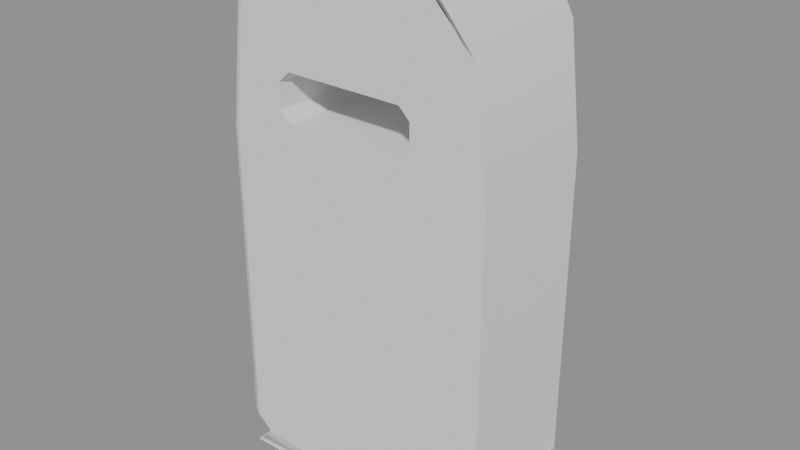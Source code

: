 # Source: tutorial_failure.blend  (saved by Blender 5.2.44; exported with 4.5.12 LTS)
import bpy
from mathutils import Matrix  # noqa: F401  (used for matrix-valued properties, if any)

bpy.ops.wm.read_factory_settings(use_empty=True)
scene = bpy.context.scene
scene.name = 'Scene'

# ---- collections
col_construction_cutters = bpy.data.collections.new('CONSTRUCTION_CUTTERS'); scene.collection.children.link(col_construction_cutters)

# ---- meshes
me_tutorial_enclosure_failuremesh = bpy.data.meshes.new('tutorial_enclosure_failureMesh')
me_tutorial_enclosure_failuremesh.from_pydata([(-1.2, -0.75, -2.62), (1.2, -0.75, -2.62), (-1.5, -0.75, -2.38), (1.5, -0.75, -2.38), (-1.5, -0.75, 1.1), (1.5, -0.75, 1.1), (-1.35, -0.75, 2.35), (1.35, -0.75, 2.35), (-1.0, -0.75, 3.0), (1.0, -0.75, 3.0), (-1.2, 0.75, -2.62), (1.2, 0.75, -2.62), (-1.5, 0.75, -2.38), (1.5, 0.75, -2.38), (-1.5, 0.75, 1.1), (1.5, 0.75, 1.1), (-1.35, 0.75, 2.35), (1.35, 0.75, 2.35), (-1.0, 0.75, 3.0), (1.0, 0.75, 3.0)], [], [(0, 1, 3, 2), (12, 13, 11, 10), (2, 3, 5, 4), (14, 15, 13, 12), (4, 5, 7, 6), (16, 17, 15, 14), (6, 7, 9, 8), (18, 19, 17, 16), (0, 1, 11, 10), (0, 2, 12, 10), (1, 3, 13, 11), (2, 4, 14, 12), (3, 5, 15, 13), (4, 6, 16, 14), (5, 7, 17, 15), (6, 8, 18, 16), (7, 9, 19, 17), (8, 9, 19, 18)])
me_tutorial_enclosure_failuremesh.polygons.foreach_set('use_smooth', [True] * 18)
_k = set([(0, 1), (0, 2), (0, 10), (1, 3), (1, 11), (2, 4), (2, 12), (3, 5), (3, 13), (4, 6), (5, 7), (6, 8), (7, 9), (8, 9), (8, 18), (9, 19), (10, 11), (10, 12), (11, 13), (12, 14), (13, 15), (14, 16), (15, 17), (16, 18), (17, 19), (18, 19)])
me_tutorial_enclosure_failuremesh.attributes.new('sharp_edge', 'BOOLEAN', 'EDGE').data.foreach_set('value', [ (min(e.vertices), max(e.vertices)) in _k for e in me_tutorial_enclosure_failuremesh.edges])
_uv = me_tutorial_enclosure_failuremesh.uv_layers.new(name='QuadShellSectionUV')
_uv.uv.foreach_set('vector', [0.0, 0.0, 1.0, 0.0, 1.0, 1.0, 0.0, 1.0, 0.0, 0.0, 1.0, 0.0, 1.0, 1.0, 0.0, 1.0, 0.0, 0.0, 1.0, 0.0, 1.0, 1.0, 0.0, 1.0, 0.0, 0.0, 1.0, 0.0, 1.0, 1.0, 0.0, 1.0, 0.0, 0.0, 1.0, 0.0, 1.0, 1.0, 0.0, 1.0, 0.0, 0.0, 1.0, 0.0, 1.0, 1.0, 0.0, 1.0, 0.0, 0.0, 1.0, 0.0, 1.0, 1.0, 0.0, 1.0, 0.0, 0.0, 1.0, 0.0, 1.0, 1.0, 0.0, 1.0, 0.0, 0.0, 1.0, 0.0, 1.0, 1.0, 0.0, 1.0, 0.0, 0.0, 1.0, 0.0, 1.0, 1.0, 0.0, 1.0, 0.0, 0.0, 1.0, 0.0, 1.0, 1.0, 0.0, 1.0, 0.0, 0.0, 1.0, 0.0, 1.0, 1.0, 0.0, 1.0, 0.0, 0.0, 1.0, 0.0, 1.0, 1.0, 0.0, 1.0, 0.0, 0.0, 1.0, 0.0, 1.0, 1.0, 0.0, 1.0, 0.0, 0.0, 1.0, 0.0, 1.0, 1.0, 0.0, 1.0, 0.0, 0.0, 1.0, 0.0, 1.0, 1.0, 0.0, 1.0, 0.0, 0.0, 1.0, 0.0, 1.0, 1.0, 0.0, 1.0, 0.0, 0.0, 1.0, 0.0, 1.0, 1.0, 0.0, 1.0])
me_tutorial_enclosure_failuremesh.update()
me_failure_upper_slot_cuttermesh = bpy.data.meshes.new('failure_upper_slot_cutterMesh')
me_failure_upper_slot_cuttermesh.from_pydata([(-0.78, -1.0, 1.7), (-0.66, -1.0, 1.82), (0.66, -1.0, 1.82), (0.78, -1.0, 1.7), (0.78, -1.0, 1.42), (0.66, -1.0, 1.3), (-0.66, -1.0, 1.3), (-0.78, -1.0, 1.42), (-0.78, 1.0, 1.7), (-0.66, 1.0, 1.82), (0.66, 1.0, 1.82), (0.78, 1.0, 1.7), (0.78, 1.0, 1.42), (0.66, 1.0, 1.3), (-0.66, 1.0, 1.3), (-0.78, 1.0, 1.42)], [], [(7, 6, 5, 4, 3, 2, 1, 0), (8, 9, 10, 11, 12, 13, 14, 15), (0, 1, 9, 8), (1, 2, 10, 9), (2, 3, 11, 10), (3, 4, 12, 11), (4, 5, 13, 12), (5, 6, 14, 13), (6, 7, 15, 14), (7, 0, 8, 15)])
_uv = me_failure_upper_slot_cuttermesh.uv_layers.new(name='ProfileUV')
_uv.uv.foreach_set('vector', [-0.78, 1.42, -0.66, 1.3, 0.66, 1.3, 0.78, 1.42, 0.78, 1.7, 0.66, 1.82, -0.66, 1.82, -0.78, 1.7, -0.78, 1.7, -0.66, 1.82, 0.66, 1.82, 0.78, 1.7, 0.78, 1.42, 0.66, 1.3, -0.66, 1.3, -0.78, 1.42, -0.78, 1.7, -0.66, 1.82, -0.66, 1.82, -0.78, 1.7, -0.66, 1.82, 0.66, 1.82, 0.66, 1.82, -0.66, 1.82, 0.66, 1.82, 0.78, 1.7, 0.78, 1.7, 0.66, 1.82, 0.78, 1.7, 0.78, 1.42, 0.78, 1.42, 0.78, 1.7, 0.78, 1.42, 0.66, 1.3, 0.66, 1.3, 0.78, 1.42, 0.66, 1.3, -0.66, 1.3, -0.66, 1.3, 0.66, 1.3, -0.66, 1.3, -0.78, 1.42, -0.78, 1.42, -0.66, 1.3, -0.78, 1.42, -0.78, 1.7, -0.78, 1.7, -0.78, 1.42])
me_failure_upper_slot_cuttermesh.update()

# ---- objects
ob_tutorial_enclosure_failure = bpy.data.objects.new('tutorial_enclosure_failure', me_tutorial_enclosure_failuremesh)
ob_failure_upper_slot_cutter = bpy.data.objects.new('failure_upper_slot_cutter', me_failure_upper_slot_cuttermesh)

# ---- transforms, parenting, visibility, modifiers, constraints
ob_tutorial_enclosure_failure.location = (0.0, 0.0, 0.0)
_m = ob_tutorial_enclosure_failure.modifiers.new('Body_Bevel', 'BEVEL')
_m.segments = 3
_m = ob_tutorial_enclosure_failure.modifiers.new('Upper_Slot_Boolean', 'BOOLEAN')
_m.object = ob_failure_upper_slot_cutter
ob_failure_upper_slot_cutter.location = (0.0, 0.0, 0.0)
ob_failure_upper_slot_cutter.hide_render = True

# ---- collection membership
scene.collection.objects.link(ob_tutorial_enclosure_failure)
col_construction_cutters.objects.link(ob_failure_upper_slot_cutter)

# ---- scene / render settings (as saved in the file)
scene.frame_start = 1; scene.frame_end = 250; scene.frame_set(1)
scene.render.engine = 'BLENDER_EEVEE_NEXT'
scene.render.bake_bias = 0.0
scene.render.bake_samples = 0
scene.render.compositor_device = 'GPU'
scene.eevee.use_volume_custom_range = False
scene.eevee.fast_gi_thickness_near = 0.1
scene.eevee.fast_gi_thickness_far = 0.0
scene.eevee.ray_tracing_options.screen_trace_thickness = 0.1
bpy.context.view_layer.update()

# ---- added for rendering (the .blend has no active camera and no usable light): camera, sun + grey world if the file has none
cam_auto = bpy.data.cameras.new('AutoCamera')
cam_auto.lens = 50.0
cam_auto.sensor_width = 36.0
cam_auto.clip_end = 1000.0
ob_auto_camera = bpy.data.objects.new('AutoCamera', cam_auto)
scene.collection.objects.link(ob_auto_camera)
ob_auto_camera.location = (6.34108, -7.54929, 5.21689)
ob_auto_camera.rotation_euler = (1.09748, -7.21219e-08, 0.694738)
scene.camera = ob_auto_camera
light_auto_sun = bpy.data.lights.new('AutoSun', 'SUN')
light_auto_sun.energy = 3.0
light_auto_sun.angle = 0.0523599
ob_auto_sun = bpy.data.objects.new('AutoSun', light_auto_sun)
scene.collection.objects.link(ob_auto_sun)
ob_auto_sun.rotation_euler = (0.872665, 0.174533, 0.523599)
if scene.world is None:
    world_auto = bpy.data.worlds.new('AutoWorld')
    world_auto.color = (0.3, 0.3, 0.3)
    scene.world = world_auto
bpy.context.view_layer.update()
